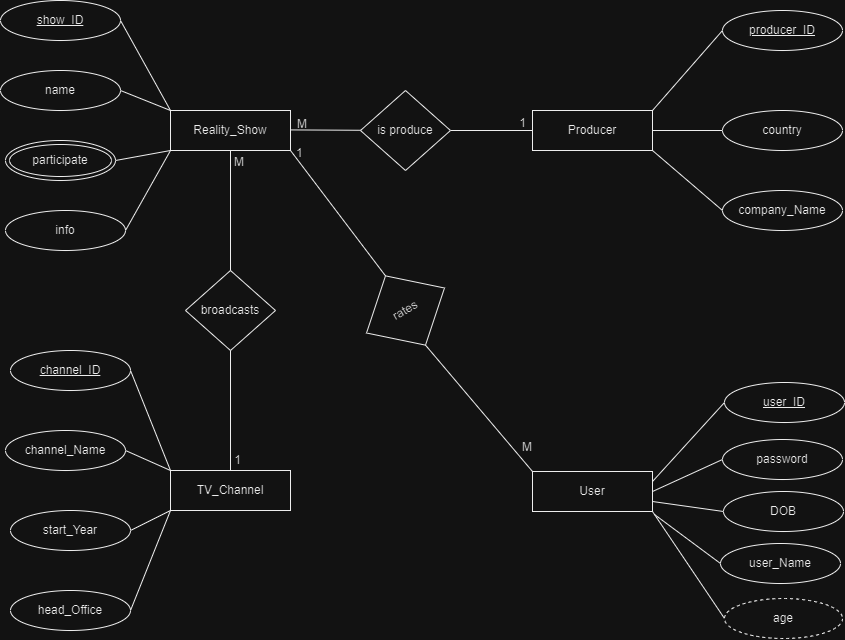

The diagram above was exported from draw.io. Its source (the exported page's mxGraphModel, read from the mxfile embedded in the PNG):
<mxGraphModel dx="1300" dy="740" grid="1" gridSize="10" guides="1" tooltips="1" connect="1" arrows="1" fold="1" page="1" pageScale="1" pageWidth="1169" pageHeight="827" math="0" shadow="0">
  <root>
    <mxCell id="0" />
    <mxCell id="1" parent="0" />
    <mxCell id="TCrWJR5jCPNdwtqZVHk7-1" value="Reality_Show" style="whiteSpace=wrap;html=1;" parent="1" vertex="1">
      <mxGeometry x="336" y="186" width="120" height="40" as="geometry" />
    </mxCell>
    <mxCell id="TCrWJR5jCPNdwtqZVHk7-2" value="TV_Channel" style="whiteSpace=wrap;html=1;" parent="1" vertex="1">
      <mxGeometry x="336" y="546" width="120" height="40" as="geometry" />
    </mxCell>
    <mxCell id="TCrWJR5jCPNdwtqZVHk7-3" value="User" style="whiteSpace=wrap;html=1;" parent="1" vertex="1">
      <mxGeometry x="698" y="547" width="120" height="40" as="geometry" />
    </mxCell>
    <mxCell id="TCrWJR5jCPNdwtqZVHk7-4" value="Producer" style="whiteSpace=wrap;html=1;" parent="1" vertex="1">
      <mxGeometry x="698" y="186" width="120" height="40" as="geometry" />
    </mxCell>
    <mxCell id="TCrWJR5jCPNdwtqZVHk7-6" value="show_ID" style="ellipse;whiteSpace=wrap;html=1;fontStyle=4" parent="1" vertex="1">
      <mxGeometry x="166" y="76" width="120" height="40" as="geometry" />
    </mxCell>
    <mxCell id="TCrWJR5jCPNdwtqZVHk7-7" value="info" style="ellipse;whiteSpace=wrap;html=1;" parent="1" vertex="1">
      <mxGeometry x="171" y="286" width="120" height="40" as="geometry" />
    </mxCell>
    <mxCell id="TCrWJR5jCPNdwtqZVHk7-9" value="name" style="ellipse;whiteSpace=wrap;html=1;" parent="1" vertex="1">
      <mxGeometry x="166" y="146" width="120" height="40" as="geometry" />
    </mxCell>
    <mxCell id="TCrWJR5jCPNdwtqZVHk7-10" value="&lt;span style=&quot;font-weight: 400;&quot;&gt;producer_ID&lt;/span&gt;" style="ellipse;whiteSpace=wrap;html=1;fontStyle=5" parent="1" vertex="1">
      <mxGeometry x="888" y="86" width="120" height="40" as="geometry" />
    </mxCell>
    <mxCell id="TCrWJR5jCPNdwtqZVHk7-11" value="company_Name" style="ellipse;whiteSpace=wrap;html=1;" parent="1" vertex="1">
      <mxGeometry x="888" y="266" width="120" height="40" as="geometry" />
    </mxCell>
    <mxCell id="TCrWJR5jCPNdwtqZVHk7-12" value="country" style="ellipse;whiteSpace=wrap;html=1;" parent="1" vertex="1">
      <mxGeometry x="888" y="186" width="120" height="40" as="geometry" />
    </mxCell>
    <mxCell id="TCrWJR5jCPNdwtqZVHk7-15" value="password" style="ellipse;whiteSpace=wrap;html=1;" parent="1" vertex="1">
      <mxGeometry x="888" y="515" width="120" height="40" as="geometry" />
    </mxCell>
    <mxCell id="TCrWJR5jCPNdwtqZVHk7-16" value="participate" style="ellipse;shape=doubleEllipse;whiteSpace=wrap;html=1;" parent="1" vertex="1">
      <mxGeometry x="171" y="216" width="110" height="40" as="geometry" />
    </mxCell>
    <mxCell id="TCrWJR5jCPNdwtqZVHk7-18" value="" style="endArrow=none;html=1;rounded=0;entryX=0;entryY=0;entryDx=0;entryDy=0;exitX=1;exitY=0.5;exitDx=0;exitDy=0;" parent="1" source="TCrWJR5jCPNdwtqZVHk7-6" target="TCrWJR5jCPNdwtqZVHk7-1" edge="1">
      <mxGeometry relative="1" as="geometry">
        <mxPoint x="298" y="95.41" as="sourcePoint" />
        <mxPoint x="458" y="95.41" as="targetPoint" />
      </mxGeometry>
    </mxCell>
    <mxCell id="TCrWJR5jCPNdwtqZVHk7-19" value="" style="endArrow=none;html=1;rounded=0;entryX=1;entryY=0.5;entryDx=0;entryDy=0;exitX=0;exitY=1;exitDx=0;exitDy=0;" parent="1" source="TCrWJR5jCPNdwtqZVHk7-1" target="TCrWJR5jCPNdwtqZVHk7-7" edge="1">
      <mxGeometry relative="1" as="geometry">
        <mxPoint x="338" y="226" as="sourcePoint" />
        <mxPoint x="378" y="316.59000000000003" as="targetPoint" />
      </mxGeometry>
    </mxCell>
    <mxCell id="TCrWJR5jCPNdwtqZVHk7-21" value="" style="endArrow=none;html=1;rounded=0;entryX=0;entryY=0;entryDx=0;entryDy=0;exitX=1;exitY=0.5;exitDx=0;exitDy=0;" parent="1" source="TCrWJR5jCPNdwtqZVHk7-9" target="TCrWJR5jCPNdwtqZVHk7-1" edge="1">
      <mxGeometry relative="1" as="geometry">
        <mxPoint x="293" y="165.41" as="sourcePoint" />
        <mxPoint x="453" y="165.41" as="targetPoint" />
      </mxGeometry>
    </mxCell>
    <mxCell id="TCrWJR5jCPNdwtqZVHk7-22" value="" style="endArrow=none;html=1;rounded=0;entryX=0;entryY=1;entryDx=0;entryDy=0;exitX=1;exitY=0.5;exitDx=0;exitDy=0;" parent="1" source="TCrWJR5jCPNdwtqZVHk7-16" target="TCrWJR5jCPNdwtqZVHk7-1" edge="1">
      <mxGeometry relative="1" as="geometry">
        <mxPoint x="348" y="246" as="sourcePoint" />
        <mxPoint x="333" y="326" as="targetPoint" />
      </mxGeometry>
    </mxCell>
    <mxCell id="TCrWJR5jCPNdwtqZVHk7-23" value="" style="endArrow=none;html=1;rounded=0;entryX=0;entryY=0.5;entryDx=0;entryDy=0;exitX=1;exitY=0.5;exitDx=0;exitDy=0;" parent="1" source="TCrWJR5jCPNdwtqZVHk7-4" target="TCrWJR5jCPNdwtqZVHk7-12" edge="1">
      <mxGeometry relative="1" as="geometry">
        <mxPoint x="818" y="186" as="sourcePoint" />
        <mxPoint x="868" y="276.59000000000003" as="targetPoint" />
      </mxGeometry>
    </mxCell>
    <mxCell id="TCrWJR5jCPNdwtqZVHk7-24" value="" style="endArrow=none;html=1;rounded=0;entryX=0;entryY=0.5;entryDx=0;entryDy=0;exitX=1;exitY=0;exitDx=0;exitDy=0;" parent="1" source="TCrWJR5jCPNdwtqZVHk7-4" target="TCrWJR5jCPNdwtqZVHk7-10" edge="1">
      <mxGeometry relative="1" as="geometry">
        <mxPoint x="818" y="101" as="sourcePoint" />
        <mxPoint x="888" y="91" as="targetPoint" />
      </mxGeometry>
    </mxCell>
    <mxCell id="TCrWJR5jCPNdwtqZVHk7-25" value="" style="endArrow=none;html=1;rounded=0;entryX=0;entryY=0.5;entryDx=0;entryDy=0;exitX=1;exitY=1;exitDx=0;exitDy=0;" parent="1" source="TCrWJR5jCPNdwtqZVHk7-4" target="TCrWJR5jCPNdwtqZVHk7-11" edge="1">
      <mxGeometry relative="1" as="geometry">
        <mxPoint x="808" y="246" as="sourcePoint" />
        <mxPoint x="888" y="216" as="targetPoint" />
      </mxGeometry>
    </mxCell>
    <mxCell id="TCrWJR5jCPNdwtqZVHk7-28" value="" style="endArrow=none;html=1;rounded=0;entryX=0;entryY=0.5;entryDx=0;entryDy=0;exitX=1;exitY=0.5;exitDx=0;exitDy=0;" parent="1" source="TCrWJR5jCPNdwtqZVHk7-3" target="TCrWJR5jCPNdwtqZVHk7-15" edge="1">
      <mxGeometry relative="1" as="geometry">
        <mxPoint x="838" y="486" as="sourcePoint" />
        <mxPoint x="888" y="426" as="targetPoint" />
      </mxGeometry>
    </mxCell>
    <mxCell id="TCrWJR5jCPNdwtqZVHk7-30" value="" style="endArrow=none;html=1;rounded=0;exitX=1;exitY=1;exitDx=0;exitDy=0;entryX=0;entryY=0.5;entryDx=0;entryDy=0;" parent="1" source="TCrWJR5jCPNdwtqZVHk7-3" target="TCrWJR5jCPNdwtqZVHk7-39" edge="1">
      <mxGeometry relative="1" as="geometry">
        <mxPoint x="788" y="536" as="sourcePoint" />
        <mxPoint x="896" y="706" as="targetPoint" />
      </mxGeometry>
    </mxCell>
    <mxCell id="TCrWJR5jCPNdwtqZVHk7-31" value="channel_ID" style="ellipse;whiteSpace=wrap;html=1;fontStyle=4" parent="1" vertex="1">
      <mxGeometry x="176" y="426" width="120" height="40" as="geometry" />
    </mxCell>
    <mxCell id="TCrWJR5jCPNdwtqZVHk7-32" value="head_Office" style="ellipse;whiteSpace=wrap;html=1;" parent="1" vertex="1">
      <mxGeometry x="176" y="666" width="120" height="40" as="geometry" />
    </mxCell>
    <mxCell id="TCrWJR5jCPNdwtqZVHk7-33" value="channel_Name" style="ellipse;whiteSpace=wrap;html=1;" parent="1" vertex="1">
      <mxGeometry x="171" y="506" width="120" height="40" as="geometry" />
    </mxCell>
    <mxCell id="TCrWJR5jCPNdwtqZVHk7-34" value="start_Year" style="ellipse;whiteSpace=wrap;html=1;" parent="1" vertex="1">
      <mxGeometry x="176" y="586" width="120" height="40" as="geometry" />
    </mxCell>
    <mxCell id="TCrWJR5jCPNdwtqZVHk7-35" value="" style="endArrow=none;html=1;rounded=0;entryX=0;entryY=0;entryDx=0;entryDy=0;exitX=1;exitY=0.5;exitDx=0;exitDy=0;" parent="1" source="TCrWJR5jCPNdwtqZVHk7-31" target="TCrWJR5jCPNdwtqZVHk7-2" edge="1">
      <mxGeometry relative="1" as="geometry">
        <mxPoint x="296" y="445.40999999999997" as="sourcePoint" />
        <mxPoint x="456" y="445.40999999999997" as="targetPoint" />
      </mxGeometry>
    </mxCell>
    <mxCell id="TCrWJR5jCPNdwtqZVHk7-36" value="" style="endArrow=none;html=1;rounded=0;entryX=0;entryY=0;entryDx=0;entryDy=0;exitX=1;exitY=0.5;exitDx=0;exitDy=0;" parent="1" source="TCrWJR5jCPNdwtqZVHk7-33" target="TCrWJR5jCPNdwtqZVHk7-2" edge="1">
      <mxGeometry relative="1" as="geometry">
        <mxPoint x="306" y="456" as="sourcePoint" />
        <mxPoint x="346" y="556" as="targetPoint" />
      </mxGeometry>
    </mxCell>
    <mxCell id="TCrWJR5jCPNdwtqZVHk7-37" value="" style="endArrow=none;html=1;rounded=0;entryX=0;entryY=1;entryDx=0;entryDy=0;exitX=1;exitY=0.5;exitDx=0;exitDy=0;" parent="1" source="TCrWJR5jCPNdwtqZVHk7-34" target="TCrWJR5jCPNdwtqZVHk7-2" edge="1">
      <mxGeometry relative="1" as="geometry">
        <mxPoint x="301" y="536" as="sourcePoint" />
        <mxPoint x="346" y="556" as="targetPoint" />
      </mxGeometry>
    </mxCell>
    <mxCell id="TCrWJR5jCPNdwtqZVHk7-38" value="" style="endArrow=none;html=1;rounded=0;entryX=0;entryY=1;entryDx=0;entryDy=0;exitX=1;exitY=0.5;exitDx=0;exitDy=0;" parent="1" source="TCrWJR5jCPNdwtqZVHk7-32" target="TCrWJR5jCPNdwtqZVHk7-2" edge="1">
      <mxGeometry relative="1" as="geometry">
        <mxPoint x="306" y="616" as="sourcePoint" />
        <mxPoint x="346" y="596" as="targetPoint" />
      </mxGeometry>
    </mxCell>
    <mxCell id="TCrWJR5jCPNdwtqZVHk7-39" value="age" style="ellipse;whiteSpace=wrap;html=1;align=center;dashed=1;" parent="1" vertex="1">
      <mxGeometry x="890" y="674" width="118" height="40" as="geometry" />
    </mxCell>
    <mxCell id="TCrWJR5jCPNdwtqZVHk7-41" value="user_Name" style="ellipse;whiteSpace=wrap;html=1;" parent="1" vertex="1">
      <mxGeometry x="886" y="619" width="120" height="40" as="geometry" />
    </mxCell>
    <mxCell id="TCrWJR5jCPNdwtqZVHk7-42" value="" style="endArrow=none;html=1;rounded=0;entryX=0;entryY=0.5;entryDx=0;entryDy=0;" parent="1" target="TCrWJR5jCPNdwtqZVHk7-41" edge="1">
      <mxGeometry relative="1" as="geometry">
        <mxPoint x="820" y="590" as="sourcePoint" />
        <mxPoint x="866" y="466" as="targetPoint" />
      </mxGeometry>
    </mxCell>
    <mxCell id="TCrWJR5jCPNdwtqZVHk7-45" value="" style="endArrow=none;html=1;rounded=0;" parent="1" target="TCrWJR5jCPNdwtqZVHk7-48" edge="1">
      <mxGeometry relative="1" as="geometry">
        <mxPoint x="456" y="205.41" as="sourcePoint" />
        <mxPoint x="536" y="205" as="targetPoint" />
      </mxGeometry>
    </mxCell>
    <mxCell id="TCrWJR5jCPNdwtqZVHk7-46" value="M" style="resizable=0;html=1;whiteSpace=wrap;align=left;verticalAlign=bottom;" parent="TCrWJR5jCPNdwtqZVHk7-45" connectable="0" vertex="1">
      <mxGeometry x="-1" relative="1" as="geometry">
        <mxPoint x="5" y="2" as="offset" />
      </mxGeometry>
    </mxCell>
    <mxCell id="TCrWJR5jCPNdwtqZVHk7-49" value="" style="endArrow=none;html=1;rounded=0;entryX=0;entryY=0.5;entryDx=0;entryDy=0;" parent="1" source="TCrWJR5jCPNdwtqZVHk7-48" target="TCrWJR5jCPNdwtqZVHk7-4" edge="1">
      <mxGeometry relative="1" as="geometry">
        <mxPoint x="586" y="205.41" as="sourcePoint" />
        <mxPoint x="696" y="206" as="targetPoint" />
      </mxGeometry>
    </mxCell>
    <mxCell id="TCrWJR5jCPNdwtqZVHk7-50" value="1" style="resizable=0;html=1;whiteSpace=wrap;align=right;verticalAlign=bottom;" parent="TCrWJR5jCPNdwtqZVHk7-49" connectable="0" vertex="1">
      <mxGeometry x="1" relative="1" as="geometry">
        <mxPoint x="-5" y="1" as="offset" />
      </mxGeometry>
    </mxCell>
    <mxCell id="TCrWJR5jCPNdwtqZVHk7-52" value="" style="endArrow=none;html=1;rounded=0;entryX=0;entryY=0.5;entryDx=0;entryDy=0;" parent="1" target="TCrWJR5jCPNdwtqZVHk7-48" edge="1">
      <mxGeometry relative="1" as="geometry">
        <mxPoint x="586" y="205.41" as="sourcePoint" />
        <mxPoint x="698" y="206" as="targetPoint" />
      </mxGeometry>
    </mxCell>
    <mxCell id="TCrWJR5jCPNdwtqZVHk7-48" value="is produce" style="rhombus;whiteSpace=wrap;html=1;" parent="1" vertex="1">
      <mxGeometry x="526" y="166" width="90" height="80" as="geometry" />
    </mxCell>
    <mxCell id="TCrWJR5jCPNdwtqZVHk7-63" value=" broadcasts" style="rhombus;whiteSpace=wrap;html=1;" parent="1" vertex="1">
      <mxGeometry x="351" y="346" width="90" height="80" as="geometry" />
    </mxCell>
    <mxCell id="TCrWJR5jCPNdwtqZVHk7-64" value="rates" style="rhombus;whiteSpace=wrap;html=1;rotation=-30;" parent="1" vertex="1">
      <mxGeometry x="526" y="346" width="90" height="80" as="geometry" />
    </mxCell>
    <mxCell id="TCrWJR5jCPNdwtqZVHk7-65" value="" style="endArrow=none;html=1;rounded=0;entryX=0.5;entryY=0;entryDx=0;entryDy=0;exitX=0.5;exitY=1;exitDx=0;exitDy=0;" parent="1" source="TCrWJR5jCPNdwtqZVHk7-1" target="TCrWJR5jCPNdwtqZVHk7-63" edge="1">
      <mxGeometry relative="1" as="geometry">
        <mxPoint x="376" y="246" as="sourcePoint" />
        <mxPoint x="446" y="246.59" as="targetPoint" />
      </mxGeometry>
    </mxCell>
    <mxCell id="TCrWJR5jCPNdwtqZVHk7-66" value="M" style="resizable=0;html=1;whiteSpace=wrap;align=left;verticalAlign=bottom;" parent="TCrWJR5jCPNdwtqZVHk7-65" connectable="0" vertex="1">
      <mxGeometry x="-1" relative="1" as="geometry">
        <mxPoint x="2" y="20" as="offset" />
      </mxGeometry>
    </mxCell>
    <mxCell id="TCrWJR5jCPNdwtqZVHk7-67" value="" style="endArrow=none;html=1;rounded=0;entryX=0.5;entryY=0;entryDx=0;entryDy=0;exitX=0.5;exitY=1;exitDx=0;exitDy=0;" parent="1" source="TCrWJR5jCPNdwtqZVHk7-63" target="TCrWJR5jCPNdwtqZVHk7-2" edge="1">
      <mxGeometry relative="1" as="geometry">
        <mxPoint x="386" y="424.82" as="sourcePoint" />
        <mxPoint x="468" y="424.82" as="targetPoint" />
      </mxGeometry>
    </mxCell>
    <mxCell id="TCrWJR5jCPNdwtqZVHk7-68" value="1" style="resizable=0;html=1;whiteSpace=wrap;align=right;verticalAlign=bottom;" parent="TCrWJR5jCPNdwtqZVHk7-67" connectable="0" vertex="1">
      <mxGeometry x="1" relative="1" as="geometry">
        <mxPoint x="12" y="-2" as="offset" />
      </mxGeometry>
    </mxCell>
    <mxCell id="TCrWJR5jCPNdwtqZVHk7-69" value="" style="endArrow=none;html=1;rounded=0;entryX=0.5;entryY=0;entryDx=0;entryDy=0;exitX=1;exitY=1;exitDx=0;exitDy=0;" parent="1" source="TCrWJR5jCPNdwtqZVHk7-1" target="TCrWJR5jCPNdwtqZVHk7-64" edge="1">
      <mxGeometry relative="1" as="geometry">
        <mxPoint x="456" y="226" as="sourcePoint" />
        <mxPoint x="526" y="226.59" as="targetPoint" />
      </mxGeometry>
    </mxCell>
    <mxCell id="TCrWJR5jCPNdwtqZVHk7-70" value="1" style="resizable=0;html=1;whiteSpace=wrap;align=left;verticalAlign=bottom;" parent="TCrWJR5jCPNdwtqZVHk7-69" connectable="0" vertex="1">
      <mxGeometry x="-1" relative="1" as="geometry">
        <mxPoint x="4" y="11" as="offset" />
      </mxGeometry>
    </mxCell>
    <mxCell id="TCrWJR5jCPNdwtqZVHk7-71" value="" style="endArrow=none;html=1;rounded=0;entryX=0;entryY=0;entryDx=0;entryDy=0;exitX=0.5;exitY=1;exitDx=0;exitDy=0;" parent="1" source="TCrWJR5jCPNdwtqZVHk7-64" target="TCrWJR5jCPNdwtqZVHk7-3" edge="1">
      <mxGeometry relative="1" as="geometry">
        <mxPoint x="586" y="417" as="sourcePoint" />
        <mxPoint x="681" y="542" as="targetPoint" />
      </mxGeometry>
    </mxCell>
    <mxCell id="TCrWJR5jCPNdwtqZVHk7-72" value="M" style="resizable=0;html=1;whiteSpace=wrap;align=left;verticalAlign=bottom;" parent="TCrWJR5jCPNdwtqZVHk7-71" connectable="0" vertex="1">
      <mxGeometry x="-1" relative="1" as="geometry">
        <mxPoint x="95" y="110" as="offset" />
      </mxGeometry>
    </mxCell>
    <mxCell id="wmbW2wfjgbNyD6iOq4Gd-1" value="&lt;u&gt;user_ID&lt;/u&gt;" style="ellipse;whiteSpace=wrap;html=1;" parent="1" vertex="1">
      <mxGeometry x="890" y="458" width="120" height="40" as="geometry" />
    </mxCell>
    <mxCell id="wmbW2wfjgbNyD6iOq4Gd-2" value="" style="endArrow=none;html=1;rounded=0;entryX=0;entryY=0.5;entryDx=0;entryDy=0;exitX=1;exitY=0.25;exitDx=0;exitDy=0;" parent="1" source="TCrWJR5jCPNdwtqZVHk7-3" target="wmbW2wfjgbNyD6iOq4Gd-1" edge="1">
      <mxGeometry relative="1" as="geometry">
        <mxPoint x="820" y="590" as="sourcePoint" />
        <mxPoint x="848" y="840" as="targetPoint" />
      </mxGeometry>
    </mxCell>
    <mxCell id="iU05VXckq5fNHndVKfXC-3" value="DOB" style="ellipse;whiteSpace=wrap;html=1;" vertex="1" parent="1">
      <mxGeometry x="889" y="567" width="120" height="40" as="geometry" />
    </mxCell>
    <mxCell id="iU05VXckq5fNHndVKfXC-4" value="" style="endArrow=none;html=1;rounded=0;entryX=0;entryY=0.5;entryDx=0;entryDy=0;exitX=1;exitY=0.75;exitDx=0;exitDy=0;" edge="1" parent="1" target="iU05VXckq5fNHndVKfXC-3" source="TCrWJR5jCPNdwtqZVHk7-3">
      <mxGeometry relative="1" as="geometry">
        <mxPoint x="828" y="577" as="sourcePoint" />
        <mxPoint x="898" y="436" as="targetPoint" />
      </mxGeometry>
    </mxCell>
  </root>
</mxGraphModel>